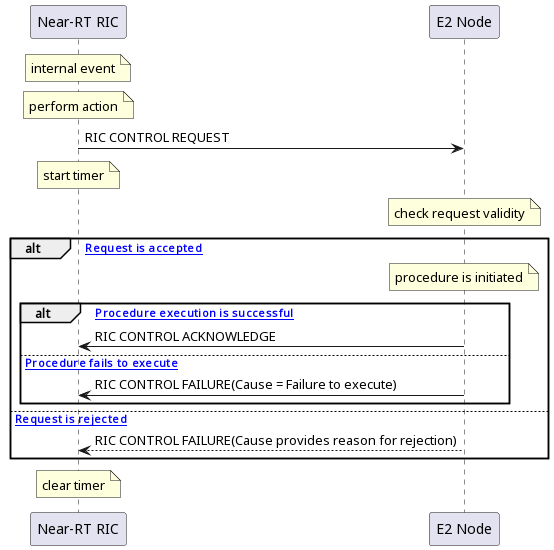

The diagram above was rendered by PlantUML. Its source (embedded in the PNG):
@startuml
note over "Near-RT RIC"
internal event
end note

note over "Near-RT RIC"
perform action
end note

"Near-RT RIC" -> "E2 Node": RIC CONTROL REQUEST

note over "Near-RT RIC"
start timer
end note

note over "E2 Node"
check request validity
end note

alt [. Request is accepted]
  note over "E2 Node"
  procedure is initiated
  end note

  alt [. Procedure execution is successful]
  "E2 Node" -> "Near-RT RIC": RIC CONTROL ACKNOWLEDGE
  else [. Procedure fails to execute]
  "E2 Node" -> "Near-RT RIC": RIC CONTROL FAILURE(Cause = Failure to execute)
  end
else [. Request is rejected]
  "E2 Node" --> "Near-RT RIC": RIC CONTROL FAILURE(Cause provides reason for rejection)
end

note over "Near-RT RIC"
clear timer
end note
@enduml